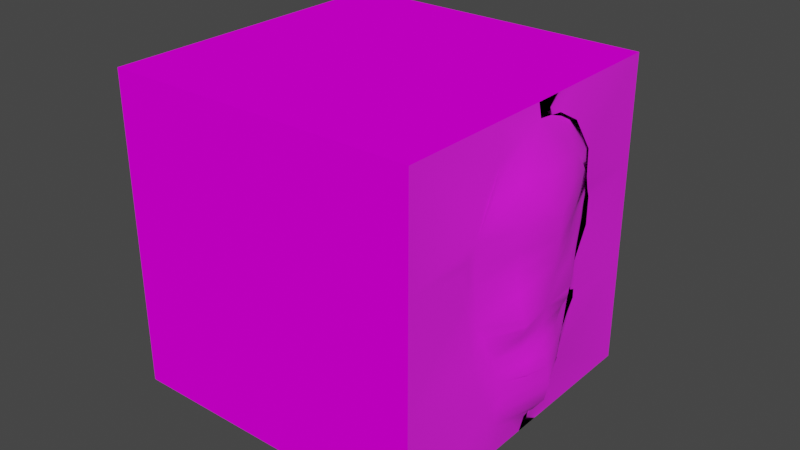 # Source: cubething.blend  (saved by Blender 4.1.24; exported with 4.5.12 LTS)
import bpy
from mathutils import Matrix  # noqa: F401  (used for matrix-valued properties, if any)

bpy.ops.wm.read_factory_settings(use_empty=True)
scene = bpy.context.scene
scene.name = 'Scene'

# ---- collections
col_collection = bpy.data.collections.new('Collection'); scene.collection.children.link(col_collection)

# ---- images (referenced by path relative to the original .blend; pixels are not part of the script)
import os
ASSET_DIR = os.environ.get("B2B_ASSET_DIR", "")  # directory of the original .blend (textures are referenced by path, not embedded)
HERE = os.path.dirname(os.path.abspath(__file__))  # packed textures are extracted next to this script under _unpacked/

def load_image(name, relpath, width, height, colorspace="sRGB"):
    """Load a texture the original file referenced (path relative to the .blend, or extracted next to this script)."""
    p = next((c for c in (os.path.join(HERE, relpath), os.path.join(ASSET_DIR, relpath)) if relpath and os.path.exists(c)), "")
    if p:
        img = bpy.data.images.load(p, check_existing=True)
        img.name = name
    else:  # same state as the original file: an image datablock whose file is absent (Cycles renders it pink)
        img = bpy.data.images.new(name, width, height)
        img.source = "FILE"
        img.filepath = "//" + (relpath or name)
    img.colorspace_settings.name = colorspace
    return img
img_mwall1_1_png = load_image('MWALL1_1.png', 'MWALL1_1.png', 1024, 1024, 'sRGB')
img_mwall4_2_png = load_image('MWALL4_2.png', 'MWALL4_2.png', 1024, 1024, 'sRGB')

# ---- materials (node trees are filled in below, after node groups)
mat_mwall1_1 = bpy.data.materials.new('MWALL1_1')
mat_mwall1_1.use_transparent_shadow = False
mat_mwall4_2 = bpy.data.materials.new('MWALL4_2')
mat_mwall4_2.use_transparent_shadow = False

# ---- material node trees
mat_mwall1_1.use_nodes = True; mat_mwall1_1.node_tree.nodes.clear()
_N = mat_mwall1_1.node_tree.nodes; _L = mat_mwall1_1.node_tree.links
n0 = _N.new('ShaderNodeBsdfPrincipled'); n0.name = 'Principled BSDF'; n0.location = (10, 300)
n0.inputs[2].default_value = 1.0
n0.inputs[3].default_value = 1.0
n1 = _N.new('ShaderNodeOutputMaterial'); n1.name = 'Material Output'; n1.location = (300, 300)
n2 = _N.new('ShaderNodeTexImage'); n2.name = 'Image Texture'; n2.location = (-280, 275)
n2.image = img_mwall1_1_png
_L.new(n0.outputs[0], n1.inputs[0])
_L.new(n2.outputs[0], n0.inputs[0])
n1.is_active_output = True
mat_mwall4_2.use_nodes = True; mat_mwall4_2.node_tree.nodes.clear()
_N = mat_mwall4_2.node_tree.nodes; _L = mat_mwall4_2.node_tree.links
n0 = _N.new('ShaderNodeBsdfPrincipled'); n0.name = 'Principled BSDF'; n0.location = (10, 300)
n0.inputs[2].default_value = 1.0
n1 = _N.new('ShaderNodeOutputMaterial'); n1.name = 'Material Output'; n1.location = (300, 300)
n2 = _N.new('ShaderNodeTexImage'); n2.name = 'Image Texture'; n2.location = (-280, 275)
n2.image = img_mwall4_2_png
_L.new(n0.outputs[0], n1.inputs[0])
_L.new(n2.outputs[0], n0.inputs[0])
n1.is_active_output = True

# ---- world
world_world = bpy.data.worlds.new('World'); scene.world = world_world
world_world.use_nodes = True; world_world.node_tree.nodes.clear()
_N = world_world.node_tree.nodes; _L = world_world.node_tree.links
n0 = _N.new('ShaderNodeOutputWorld'); n0.name = 'World Output'; n0.location = (300, 300)
n1 = _N.new('ShaderNodeBackground'); n1.name = 'Background'; n1.location = (10, 300)
n1.inputs[0].default_value = (0.05088, 0.05088, 0.05088, 1.0)
_L.new(n1.outputs[0], n0.inputs[0])
n0.is_active_output = True
world_world.color = (0.05088, 0.05088, 0.05088)
world_world.use_sun_shadow = False
world_world.sun_shadow_jitter_overblur = 0.0

# ---- meshes
me_cube_001 = bpy.data.meshes.new('Cube.001')
me_cube_001.from_pydata([(-1.0, 1.0, -1.0), (-1.0, 1.0, 1.0), (1.0, 1.0, -1.0), (1.0, 1.0, 1.0), (1.0, 0.3333, -1.0), (1.0, 1.0, 0.3333), (1.0, 1.0, -0.3333), (1.003, 0.3333, 1.0), (1.0, 2.384e-07, -1.0), (1.006, 0.4813, -0.3333), (1.029, 0.3333, 0.8108), (1.005, 0.5465, 0.3333), (1.018, 0.3333, -0.6582), (1.038, 0.3333, -0.4462), (1.055, 0.2858, -0.4871), (1.043, 0.2858, -0.6175), (1.008, 0.2695, -0.8075), (1.035, 0.1663, -0.8048), (1.019, 0.1066, -0.8754), (1.027, 5.189e-06, -0.883), (1.022, 0.4026, -0.3867), (1.022, 0.4922, 0.5963), (1.018, 0.5058, 0.4279), (1.001, 0.5736, 0.2732), (1.0, 0.5736, 0.09938), (1.0, 0.5438, 0.03964), (1.006, 0.465, -0.08254), (1.02, 0.4189, -0.1667), (1.014, 0.427, -0.2509), (1.004, 0.484, -0.278), (1.026, 0.1745, 0.9004), (1.021, 5.189e-06, 0.9178), (-1.0, -1.0, -1.0), (-1.0, -1.0, 1.0), (1.0, -1.0, -1.0), (1.0, -1.0, 1.0), (1.0, -0.3333, -1.0), (1.0, -1.0, 0.3333), (1.0, -1.0, -0.3333), (1.003, -0.3333, 1.0), (1.006, -0.4813, -0.3333), (1.029, -0.3333, 0.8108), (1.005, -0.5465, 0.3333), (1.018, -0.3333, -0.6582), (1.038, -0.3333, -0.4462), (1.055, -0.2858, -0.4871), (1.043, -0.2858, -0.6175), (1.008, -0.2695, -0.8075), (1.035, -0.1663, -0.8048), (1.019, -0.1066, -0.8754), (1.022, -0.4026, -0.3867), (1.022, -0.4922, 0.5963), (1.018, -0.5058, 0.4279), (1.001, -0.5736, 0.2732), (1.0, -0.5736, 0.09938), (1.0, -0.5438, 0.03964), (1.006, -0.465, -0.08254), (1.02, -0.4189, -0.1667), (1.014, -0.427, -0.2509), (1.004, -0.484, -0.278), (1.026, -0.1745, 0.9004), (1.005, 0.0, 1.0), (1.051, 0.2858, -0.5523), (1.013, 0.4419, -0.1246), (1.051, -0.2858, -0.5523), (1.013, -0.4419, -0.1246), (1.042, -0.4195, 0.6194), (1.004, -0.4854, 0.1727), (1.179, 5.189e-06, 0.4279), (1.165, 5.189e-06, 0.1727), (1.126, 5.189e-06, -0.1246), (1.133, -0.2062, -0.1246), (1.004, 0.4854, 0.1727), (1.038, -0.1667, 0.8643), (1.091, -0.2529, 0.6729), (1.038, 0.1667, 0.8643), (1.042, 0.4195, 0.6194), (1.091, 0.2529, 0.6729), (1.12, 5.186e-06, -0.3269), (1.135, -0.2021, -0.1449), (1.034, -0.3523, -0.3269), (1.156, 5.189e-06, -0.4871), (1.166, 5.189e-06, -0.5523), (1.046, -0.2261, -0.7111), (1.172, 5.189e-06, -0.6175), (1.152, 5.189e-06, -0.7111), (1.034, 0.3523, -0.3269), (1.084, 5.189e-06, -0.8048), (1.046, 0.2261, -0.7111), (1.01, -0.4956, 0.3003), (1.118, -0.2529, 0.4279), (1.095, 0.2529, 0.3003), (1.131, -0.2325, -0.08254), (1.005, 0.4752, 0.04507), (1.064, 0.3793, 0.5504), (1.005, -0.4752, 0.04507), (1.118, 0.2529, 0.4279), (1.106, -0.2325, 0.04507), (1.131, 0.2325, -0.08254), (1.01, 0.4956, 0.3003), (1.064, -0.3793, 0.5504), (1.151, 5.189e-06, 0.04507), (1.101, 0.2427, 0.04507), (1.086, 0.2427, 0.1727), (1.155, 0.1264, 0.5504), (1.12, 2.593e-06, 0.6729), (1.155, -0.1264, 0.5504), (1.175, 5.189e-06, 0.3003), (1.1, -0.2427, 0.3003), (1.086, -0.2427, 0.1727), (1.085, 0.2094, -0.2468), (1.134, -0.2094, -0.1667), (1.044, -0.3191, -0.407), (1.123, -0.1429, -0.4871), (1.023, 0.3856, -0.2468), (1.113, -0.1429, -0.407), (1.124, 0.2094, -0.1667), (1.023, -0.3856, -0.2468), (1.123, 0.1429, -0.4871), (1.044, 0.3191, -0.407), (1.1, 0.1762, -0.407), (1.086, 0.1762, -0.3269), (1.143, 5.187e-06, -0.407), (1.086, -0.1762, -0.3269), (1.108, 5.187e-06, -0.2468), (1.091, -0.1762, -0.2468), (1.135, 0.2005, -0.1246), (1.134, 0.2038, -0.1062)], [], [(8, 36, 34, 32, 0, 2, 4), (2, 6, 5, 3, 1, 0), (32, 33, 1, 0), (10, 7, 3), (9, 6, 12), (26, 25, 29), (4, 18, 16), (15, 62, 14, 13, 12), (30, 61, 7), (34, 38, 37, 35, 33, 32), (41, 39, 35), (40, 38, 43), (56, 55, 59), (36, 49, 47), (46, 64, 45, 44, 43), (48, 87, 85), (60, 61, 39), (42, 53, 55), (53, 54, 55), (55, 56, 42), (41, 51, 52, 66), (52, 42, 56, 95, 67, 89), (52, 89, 90), (56, 65, 71, 92), (22, 99, 72, 93, 26, 11), (60, 41, 73, 31), (41, 66, 73), (30, 31, 75, 10), (21, 10, 76, 22), (22, 76, 77, 94), (31, 74, 105, 77), (26, 93, 98), (24, 23, 25), (23, 11, 25), (26, 25, 11), (58, 59, 40), (57, 58, 44), (27, 116, 110), (27, 63, 126, 116), (9, 29, 28), (45, 112, 80, 117, 57, 44), (20, 9, 28), (28, 27, 13), (58, 40, 50), (50, 44, 58), (46, 43, 47), (45, 64, 81, 113), (46, 47, 48, 83), (48, 49, 19), (46, 83, 84), (14, 82, 62), (27, 110, 114), (13, 20, 28), (14, 13, 27, 114, 86, 119), (48, 19, 17, 87), (19, 18, 17), (17, 16, 15, 88), (16, 12, 15), (86, 120, 119), (86, 121, 120), (78, 115, 122), (62, 84, 15), (62, 82, 84), (82, 46, 84), (84, 85, 15), (84, 83, 85), (83, 48, 85), (81, 82, 14, 118), (81, 64, 82), (64, 46, 82), (70, 79, 111), (71, 79, 70), (63, 26, 127, 126), (78, 123, 115), (78, 124, 123), (70, 111, 125), (70, 101, 92), (70, 102, 101), (72, 99, 103), (77, 104, 94), (77, 105, 104), (74, 100, 106), (77, 75, 31), (77, 76, 75), (76, 10, 75), (73, 74, 31), (73, 66, 74), (66, 52, 100, 74), (70, 127, 98), (65, 57, 79, 71), (68, 107, 96), (68, 108, 107), (67, 95, 109), (85, 88, 15), (85, 87, 88), (87, 17, 88), (109, 97, 69), (109, 95, 97), (95, 56, 97), (107, 109, 69), (107, 108, 109), (108, 67, 109), (96, 91, 22), (96, 107, 91), (107, 69, 91), (106, 90, 68), (106, 100, 90), (100, 52, 90), (104, 106, 68), (104, 105, 106), (105, 74, 106), (94, 96, 22), (94, 104, 96), (104, 68, 96), (103, 91, 69), (103, 99, 91), (99, 22, 91), (101, 103, 69), (101, 102, 103), (102, 72, 103), (92, 97, 56), (92, 101, 97), (101, 69, 97), (98, 102, 70), (98, 93, 102), (93, 72, 102), (90, 108, 68), (90, 89, 108), (89, 67, 108), (125, 117, 80), (125, 111, 117), (111, 57, 117), (123, 125, 80), (123, 124, 125), (124, 70, 125), (115, 112, 45), (115, 123, 112), (123, 80, 112), (122, 113, 81), (122, 115, 113), (115, 45, 113), (120, 122, 81), (120, 121, 122), (121, 78, 122), (119, 118, 14), (119, 120, 118), (120, 81, 118), (114, 121, 86), (114, 110, 121), (110, 78, 121), (110, 124, 78), (110, 116, 124), (116, 70, 124), (111, 79, 57), (92, 71, 70), (98, 127, 26), (116, 126, 70), (126, 127, 70), (3, 5, 21), (5, 11, 22), (21, 5, 22), (21, 10, 3), (6, 2, 12), (2, 4, 12), (12, 13, 20), (20, 9, 12), (5, 6, 24), (6, 9, 29), (29, 28, 27), (6, 29, 25), (23, 11, 5), (24, 23, 5), (6, 25, 24), (29, 27, 63), (63, 26, 29), (4, 8, 18), (8, 19, 18), (18, 17, 16), (16, 12, 4), (7, 10, 30), (30, 31, 61), (35, 37, 51), (37, 42, 52), (51, 37, 52), (51, 41, 35), (38, 34, 43), (34, 36, 43), (43, 44, 50), (50, 40, 43), (37, 38, 54), (38, 40, 59), (59, 58, 57), (38, 59, 55), (53, 42, 37), (54, 53, 37), (38, 55, 54), (59, 57, 65), (65, 56, 59), (36, 8, 49), (8, 19, 49), (49, 48, 47), (47, 43, 36), (39, 41, 60), (60, 31, 61), (33, 35, 39, 61, 7, 3, 1)])
me_cube_001.polygons.foreach_set('use_smooth', [True] * 205)
me_cube_001.polygons.foreach_set('material_index', [0, 0, 0, 1, 1, 1, 1, 1, 1, 0, 1, 1, 1, 1, 1, 1, 1, 1, 1, 1, 1, 1, 1, 1, 1, 1, 1, 1, 1, 1, 1, 1, 1, 1, 1, 1, 1, 1, 1, 1, 1, 1, 1, 1, 1, 1, 1, 1, 1, 1, 1, 1, 1, 1, 1, 1, 1, 1, 1, 1, 1, 1, 1, 1, 1, 1, 1, 1, 1, 1, 1, 1, 1, 1, 1, 1, 1, 1, 1, 1, 1, 1, 1, 1, 1, 1, 1, 1, 1, 1, 1, 1, 1, 1, 1, 1, 1, 1, 1, 1, 1, 1, 1, 1, 1, 1, 1, 1, 1, 1, 1, 1, 1, 1, 1, 1, 1, 1, 1, 1, 1, 1, 1, 1, 1, 1, 1, 1, 1, 1, 1, 1, 1, 1, 1, 1, 1, 1, 1, 1, 1, 1, 1, 1, 1, 1, 1, 1, 1, 1, 1, 1, 1, 1, 1, 1, 1, 1, 1, 1, 1, 1, 1, 1, 1, 1, 1, 1, 1, 1, 1, 1, 1, 1, 1, 1, 1, 1, 1, 1, 1, 1, 1, 1, 1, 1, 1, 1, 1, 1, 1, 1, 1, 1, 1, 1, 1, 1, 1, 1, 1, 1, 1, 1, 0])
_k = set([(0, 1), (0, 2), (0, 32), (1, 3), (1, 33), (2, 4), (2, 6), (3, 5), (3, 7), (4, 8), (5, 6), (7, 61), (8, 36), (32, 33), (32, 34), (33, 35), (34, 36), (34, 38), (35, 37), (35, 39), (37, 38), (39, 61)])
me_cube_001.attributes.new('sharp_edge', 'BOOLEAN', 'EDGE').data.foreach_set('value', [ (min(e.vertices), max(e.vertices)) in _k for e in me_cube_001.edges])
_uv = me_cube_001.uv_layers.new(name='UVMap')
_uv.uv.foreach_set('vector', [0.5, 0.9999, 0.3334, 0.9999, 9.999e-05, 0.9999, 0.0001, 0.0001, 0.9999, 0.0001001, 0.9999, 0.9999, 0.6666, 0.9999, 0.0, 0.0, 0.3333, 0.0, 0.6667, 0.0, 1.0, 0.0, 1.0, 1.0, 0.0, 1.0, 0.0, 0.0, 1.0, 0.0, 1.0, 1.0, 0.0, 1.0, 0.6652, 0.9041, 0.6652, 0.9987, 0.9991, 0.9988, 0.7381, 0.3332, 0.9961, 0.3313, 0.664, 0.1727, 0.7308, 0.4567, 0.7704, 0.5177, 0.7396, 0.3606, 0.6629, 0.003376, 0.5507, 0.06601, 0.6319, 0.09892, 0.6399, 0.1932, 0.64, 0.2254, 0.6403, 0.2576, 0.6644, 0.2777, 0.664, 0.1727, 0.5856, 0.9489, 0.4984, 0.9991, 0.6652, 0.9987, 0.0, 0.0, 0.3333, 0.0, 0.6667, 0.0, 1.0, 0.0, 1.0, 1.0, 0.0, 1.0, 0.3317, 0.9044, 0.3317, 0.9988, -0.0007055, 0.9991, 0.2578, 0.3357, -0.0002529, 0.3355, 0.3315, 0.174, 0.2656, 0.4604, 0.2264, 0.521, 0.2564, 0.3633, 0.3318, 0.00381, 0.4448, 0.06619, 0.3634, 0.09952, 0.3558, 0.1944, 0.3559, 0.2267, 0.3558, 0.259, 0.3318, 0.2793, 0.3315, 0.174, 0.4154, 0.1017, 0.4979, 0.1027, 0.4979, 0.1503, 0.4111, 0.9491, 0.4984, 0.9991, 0.3317, 0.9988, 0.2247, 0.6666, 0.2113, 0.6367, 0.2264, 0.521, 0.2113, 0.6367, 0.2115, 0.5506, 0.2264, 0.521, 0.2264, 0.521, 0.2656, 0.4604, 0.2247, 0.6666, 0.3317, 0.9044, 0.2521, 0.7977, 0.2451, 0.7137, 0.2886, 0.809, 0.2451, 0.7137, 0.2247, 0.6666, 0.2656, 0.4604, 0.2604, 0.5236, 0.2552, 0.5869, 0.25, 0.6502, 0.2451, 0.7137, 0.25, 0.6502, 0.3733, 0.7129, 0.2656, 0.4604, 0.2772, 0.4395, 0.397, 0.441, 0.385, 0.4615, 0.7518, 0.7124, 0.7466, 0.6486, 0.7415, 0.585, 0.7362, 0.5215, 0.7308, 0.4567, 0.7721, 0.665, 0.4111, 0.9491, 0.3317, 0.9044, 0.4151, 0.9309, 0.4983, 0.9579, 0.3317, 0.9044, 0.2886, 0.809, 0.4151, 0.9309, 0.5856, 0.9489, 0.4983, 0.9579, 0.5816, 0.9307, 0.6652, 0.9041, 0.7449, 0.797, 0.6652, 0.9041, 0.7082, 0.8084, 0.7518, 0.7124, 0.7518, 0.7124, 0.7082, 0.8084, 0.6238, 0.834, 0.6876, 0.7736, 0.4983, 0.9579, 0.3728, 0.8344, 0.4982, 0.8327, 0.6238, 0.834, 0.7308, 0.4567, 0.7362, 0.5215, 0.6119, 0.4614, 0.7854, 0.5476, 0.7857, 0.6348, 0.7704, 0.5177, 0.7857, 0.6348, 0.7721, 0.665, 0.7704, 0.5177, 0.7308, 0.4567, 0.7704, 0.5177, 0.7721, 0.665, 0.2848, 0.3769, 0.2564, 0.3633, 0.2578, 0.3357, 0.2888, 0.4191, 0.2848, 0.3769, 0.3318, 0.2793, 0.7075, 0.4161, 0.6011, 0.4199, 0.6026, 0.3776, 0.7075, 0.4161, 0.7193, 0.4367, 0.5969, 0.4405, 0.6011, 0.4199, 0.7381, 0.3332, 0.7396, 0.3606, 0.7114, 0.3742, 0.3558, 0.259, 0.3389, 0.2987, 0.3224, 0.3385, 0.3057, 0.3784, 0.2888, 0.4191, 0.3318, 0.2793, 0.6989, 0.307, 0.7381, 0.3332, 0.7114, 0.3742, 0.7114, 0.3742, 0.7075, 0.4161, 0.6644, 0.2777, 0.2848, 0.3769, 0.2578, 0.3357, 0.2971, 0.3091, 0.2971, 0.3091, 0.3318, 0.2793, 0.2848, 0.3769, 0.3558, 0.1944, 0.3315, 0.174, 0.3634, 0.09952, 0.3558, 0.259, 0.3559, 0.2267, 0.4978, 0.2577, 0.4284, 0.2587, 0.3558, 0.1944, 0.3634, 0.09952, 0.4154, 0.1017, 0.3861, 0.1482, 0.4154, 0.1017, 0.4448, 0.06619, 0.4978, 0.06232, 0.3558, 0.1944, 0.3861, 0.1482, 0.4979, 0.1955, 0.6403, 0.2576, 0.4979, 0.2265, 0.64, 0.2254, 0.7075, 0.4161, 0.6026, 0.3776, 0.6909, 0.3767, 0.6644, 0.2777, 0.6989, 0.307, 0.7114, 0.3742, 0.6403, 0.2576, 0.6644, 0.2777, 0.7075, 0.4161, 0.6909, 0.3767, 0.6741, 0.337, 0.6574, 0.2973, 0.4154, 0.1017, 0.4978, 0.06232, 0.5801, 0.1014, 0.4979, 0.1027, 0.4978, 0.06232, 0.5507, 0.06601, 0.5801, 0.1014, 0.5801, 0.1014, 0.6319, 0.09892, 0.6399, 0.1932, 0.6095, 0.1475, 0.6319, 0.09892, 0.664, 0.1727, 0.6399, 0.1932, 0.6741, 0.337, 0.5855, 0.2977, 0.6574, 0.2973, 0.6741, 0.337, 0.5862, 0.3376, 0.5855, 0.2977, 0.4982, 0.3377, 0.4276, 0.2981, 0.498, 0.2973, 0.64, 0.2254, 0.4979, 0.1955, 0.6399, 0.1932, 0.64, 0.2254, 0.4979, 0.2265, 0.4979, 0.1955, 0.4979, 0.2265, 0.3558, 0.1944, 0.4979, 0.1955, 0.4979, 0.1955, 0.4979, 0.1503, 0.6399, 0.1932, 0.4979, 0.1955, 0.3861, 0.1482, 0.4979, 0.1503, 0.3861, 0.1482, 0.4154, 0.1017, 0.4979, 0.1503, 0.4978, 0.2577, 0.4979, 0.2265, 0.6403, 0.2576, 0.5677, 0.2579, 0.4978, 0.2577, 0.3559, 0.2267, 0.4979, 0.2265, 0.3559, 0.2267, 0.3558, 0.1944, 0.4979, 0.2265, 0.4981, 0.4386, 0.3989, 0.4312, 0.3955, 0.4208, 0.397, 0.441, 0.3989, 0.4312, 0.4981, 0.4386, 0.7193, 0.4367, 0.7308, 0.4567, 0.5985, 0.4494, 0.5969, 0.4405, 0.4982, 0.3377, 0.4103, 0.338, 0.4276, 0.2981, 0.4982, 0.3377, 0.4983, 0.3776, 0.4103, 0.338, 0.4981, 0.4386, 0.3955, 0.4208, 0.4108, 0.3775, 0.4981, 0.4386, 0.4976, 0.5241, 0.385, 0.4615, 0.4981, 0.4386, 0.6172, 0.5234, 0.4976, 0.5241, 0.7415, 0.585, 0.7466, 0.6486, 0.619, 0.5862, 0.6238, 0.834, 0.5596, 0.7717, 0.6876, 0.7736, 0.6238, 0.834, 0.4982, 0.8327, 0.5596, 0.7717, 0.3728, 0.8344, 0.3091, 0.7743, 0.4366, 0.772, 0.6238, 0.834, 0.5816, 0.9307, 0.4983, 0.9579, 0.6238, 0.834, 0.7082, 0.8084, 0.5816, 0.9307, 0.7082, 0.8084, 0.6652, 0.9041, 0.5816, 0.9307, 0.4151, 0.9309, 0.3728, 0.8344, 0.4983, 0.9579, 0.4151, 0.9309, 0.2886, 0.809, 0.3728, 0.8344, 0.2886, 0.809, 0.2451, 0.7137, 0.3091, 0.7743, 0.3728, 0.8344, 0.4981, 0.4386, 0.5985, 0.4494, 0.6119, 0.4614, 0.2772, 0.4395, 0.2888, 0.4191, 0.3989, 0.4312, 0.397, 0.441, 0.4979, 0.7117, 0.4978, 0.6499, 0.6228, 0.7121, 0.4979, 0.7117, 0.3774, 0.65, 0.4978, 0.6499, 0.2552, 0.5869, 0.2604, 0.5236, 0.3761, 0.587, 0.4979, 0.1503, 0.6095, 0.1475, 0.6399, 0.1932, 0.4979, 0.1503, 0.4979, 0.1027, 0.6095, 0.1475, 0.4979, 0.1027, 0.5801, 0.1014, 0.6095, 0.1475, 0.3761, 0.587, 0.3827, 0.5241, 0.4976, 0.5873, 0.3761, 0.587, 0.2604, 0.5236, 0.3827, 0.5241, 0.2604, 0.5236, 0.2656, 0.4604, 0.3827, 0.5241, 0.4978, 0.6499, 0.3761, 0.587, 0.4976, 0.5873, 0.4978, 0.6499, 0.3774, 0.65, 0.3761, 0.587, 0.3774, 0.65, 0.2552, 0.5869, 0.3761, 0.587, 0.6228, 0.7121, 0.6235, 0.6492, 0.7518, 0.7124, 0.6228, 0.7121, 0.4978, 0.6499, 0.6235, 0.6492, 0.4978, 0.6499, 0.4976, 0.5873, 0.6235, 0.6492, 0.4366, 0.772, 0.3733, 0.7129, 0.4979, 0.7117, 0.4366, 0.772, 0.3091, 0.7743, 0.3733, 0.7129, 0.3091, 0.7743, 0.2451, 0.7137, 0.3733, 0.7129, 0.5596, 0.7717, 0.4366, 0.772, 0.4979, 0.7117, 0.5596, 0.7717, 0.4982, 0.8327, 0.4366, 0.772, 0.4982, 0.8327, 0.3728, 0.8344, 0.4366, 0.772, 0.6876, 0.7736, 0.6228, 0.7121, 0.7518, 0.7124, 0.6876, 0.7736, 0.5596, 0.7717, 0.6228, 0.7121, 0.5596, 0.7717, 0.4979, 0.7117, 0.6228, 0.7121, 0.619, 0.5862, 0.6235, 0.6492, 0.4976, 0.5873, 0.619, 0.5862, 0.7466, 0.6486, 0.6235, 0.6492, 0.7466, 0.6486, 0.7518, 0.7124, 0.6235, 0.6492, 0.4976, 0.5241, 0.619, 0.5862, 0.4976, 0.5873, 0.4976, 0.5241, 0.6172, 0.5234, 0.619, 0.5862, 0.6172, 0.5234, 0.7415, 0.585, 0.619, 0.5862, 0.385, 0.4615, 0.3827, 0.5241, 0.2656, 0.4604, 0.385, 0.4615, 0.4976, 0.5241, 0.3827, 0.5241, 0.4976, 0.5241, 0.4976, 0.5873, 0.3827, 0.5241, 0.6119, 0.4614, 0.6172, 0.5234, 0.4981, 0.4386, 0.6119, 0.4614, 0.7362, 0.5215, 0.6172, 0.5234, 0.7362, 0.5215, 0.7415, 0.585, 0.6172, 0.5234, 0.3733, 0.7129, 0.3774, 0.65, 0.4979, 0.7117, 0.3733, 0.7129, 0.25, 0.6502, 0.3774, 0.65, 0.25, 0.6502, 0.2552, 0.5869, 0.3774, 0.65, 0.4108, 0.3775, 0.3057, 0.3784, 0.3224, 0.3385, 0.4108, 0.3775, 0.3955, 0.4208, 0.3057, 0.3784, 0.3955, 0.4208, 0.2888, 0.4191, 0.3057, 0.3784, 0.4103, 0.338, 0.4108, 0.3775, 0.3224, 0.3385, 0.4103, 0.338, 0.4983, 0.3776, 0.4108, 0.3775, 0.4983, 0.3776, 0.4981, 0.4386, 0.4108, 0.3775, 0.4276, 0.2981, 0.3389, 0.2987, 0.3558, 0.259, 0.4276, 0.2981, 0.4103, 0.338, 0.3389, 0.2987, 0.4103, 0.338, 0.3224, 0.3385, 0.3389, 0.2987, 0.498, 0.2973, 0.4284, 0.2587, 0.4978, 0.2577, 0.498, 0.2973, 0.4276, 0.2981, 0.4284, 0.2587, 0.4276, 0.2981, 0.3558, 0.259, 0.4284, 0.2587, 0.5855, 0.2977, 0.498, 0.2973, 0.4978, 0.2577, 0.5855, 0.2977, 0.5862, 0.3376, 0.498, 0.2973, 0.5862, 0.3376, 0.4982, 0.3377, 0.498, 0.2973, 0.6574, 0.2973, 0.5677, 0.2579, 0.6403, 0.2576, 0.6574, 0.2973, 0.5855, 0.2977, 0.5677, 0.2579, 0.5855, 0.2977, 0.4978, 0.2577, 0.5677, 0.2579, 0.6909, 0.3767, 0.5862, 0.3376, 0.6741, 0.337, 0.6909, 0.3767, 0.6026, 0.3776, 0.5862, 0.3376, 0.6026, 0.3776, 0.4982, 0.3377, 0.5862, 0.3376, 0.6026, 0.3776, 0.4983, 0.3776, 0.4982, 0.3377, 0.6026, 0.3776, 0.6011, 0.4199, 0.4983, 0.3776, 0.6011, 0.4199, 0.4981, 0.4386, 0.4983, 0.3776, 0.3955, 0.4208, 0.3989, 0.4312, 0.2888, 0.4191, 0.385, 0.4615, 0.397, 0.441, 0.4981, 0.4386, 0.6119, 0.4614, 0.5985, 0.4494, 0.7308, 0.4567, 0.6011, 0.4199, 0.5969, 0.4405, 0.4981, 0.4386, 0.5969, 0.4405, 0.5985, 0.4494, 0.4981, 0.4386, 0.9991, 0.9988, 0.9991, 0.6643, 0.7449, 0.797, 0.9991, 0.6643, 0.7721, 0.665, 0.7518, 0.7124, 0.7449, 0.797, 0.9991, 0.6643, 0.7518, 0.7124, 0.7449, 0.797, 0.6652, 0.9041, 0.9991, 0.9988, 0.9961, 0.3313, 0.9934, 0.0009053, 0.664, 0.1727, 0.9934, 0.0009053, 0.6629, 0.003376, 0.664, 0.1727, 0.664, 0.1727, 0.6644, 0.2777, 0.6989, 0.307, 0.6989, 0.307, 0.7381, 0.3332, 0.664, 0.1727, 0.9991, 0.6643, 0.9961, 0.3313, 0.7854, 0.5476, 0.9961, 0.3313, 0.7381, 0.3332, 0.7396, 0.3606, 0.7396, 0.3606, 0.7114, 0.3742, 0.7075, 0.4161, 0.9961, 0.3313, 0.7396, 0.3606, 0.7704, 0.5177, 0.7857, 0.6348, 0.7721, 0.665, 0.9991, 0.6643, 0.7854, 0.5476, 0.7857, 0.6348, 0.9991, 0.6643, 0.9961, 0.3313, 0.7704, 0.5177, 0.7854, 0.5476, 0.7396, 0.3606, 0.7075, 0.4161, 0.7193, 0.4367, 0.7193, 0.4367, 0.7308, 0.4567, 0.7396, 0.3606, 0.6629, 0.003376, 0.4977, 0.003787, 0.5507, 0.06601, 0.4977, 0.003787, 0.4978, 0.06232, 0.5507, 0.06601, 0.5507, 0.06601, 0.5801, 0.1014, 0.6319, 0.09892, 0.6319, 0.09892, 0.664, 0.1727, 0.6629, 0.003376, 0.6652, 0.9987, 0.6652, 0.9041, 0.5856, 0.9489, 0.5856, 0.9489, 0.4983, 0.9579, 0.4984, 0.9991, -0.0007055, 0.9991, -0.0006511, 0.6667, 0.2521, 0.7977, -0.0006511, 0.6667, 0.2247, 0.6666, 0.2451, 0.7137, 0.2521, 0.7977, -0.0006511, 0.6667, 0.2451, 0.7137, 0.2521, 0.7977, 0.3317, 0.9044, -0.0007055, 0.9991, -0.0002529, 0.3355, -9.775e-05, 0.003555, 0.3315, 0.174, -9.775e-05, 0.003555, 0.3318, 0.00381, 0.3315, 0.174, 0.3315, 0.174, 0.3318, 0.2793, 0.2971, 0.3091, 0.2971, 0.3091, 0.2578, 0.3357, 0.3315, 0.174, -0.0006511, 0.6667, -0.0002529, 0.3355, 0.2115, 0.5506, -0.0002529, 0.3355, 0.2578, 0.3357, 0.2564, 0.3633, 0.2564, 0.3633, 0.2848, 0.3769, 0.2888, 0.4191, -0.0002529, 0.3355, 0.2564, 0.3633, 0.2264, 0.521, 0.2113, 0.6367, 0.2247, 0.6666, -0.0006511, 0.6667, 0.2115, 0.5506, 0.2113, 0.6367, -0.0006511, 0.6667, -0.0002529, 0.3355, 0.2264, 0.521, 0.2115, 0.5506, 0.2564, 0.3633, 0.2888, 0.4191, 0.2772, 0.4395, 0.2772, 0.4395, 0.2656, 0.4604, 0.2564, 0.3633, 0.3318, 0.00381, 0.4977, 0.003787, 0.4448, 0.06619, 0.4977, 0.003787, 0.4978, 0.06232, 0.4448, 0.06619, 0.4448, 0.06619, 0.4154, 0.1017, 0.3634, 0.09952, 0.3634, 0.09952, 0.3315, 0.174, 0.3318, 0.00381, 0.3317, 0.9988, 0.3317, 0.9044, 0.4111, 0.9491, 0.4111, 0.9491, 0.4983, 0.9579, 0.4984, 0.9991, 9.989e-05, 0.9999, 9.988e-05, 0.002762, 0.3325, 0.00142, 0.4987, 9.977e-05, 0.6649, 0.00142, 0.9972, 0.002762, 0.9972, 0.9999])
me_cube_001.materials.append(mat_mwall1_1)
me_cube_001.materials.append(mat_mwall4_2)
me_cube_001.update()
arm_armature = bpy.data.armatures.new('Armature')  # bones are not reproduced

# ---- objects
ob_cube_001 = bpy.data.objects.new('Cube.001', me_cube_001)
ob_armature = bpy.data.objects.new('Armature', arm_armature)

# ---- transforms, parenting, visibility, modifiers, constraints
ob_cube_001.parent = ob_armature
ob_cube_001.matrix_parent_inverse = Matrix(((1.0, -0.0, -0.0, -0.2513), (-0.0, 1.0, 0.0, 7.451e-09), (-0.0, -0.0, 1.0, -3.0), (-0.0, 0.0, -0.0, 1.0)))
ob_cube_001.location = (0.0, 0.0, 2.0)
_vg = ob_cube_001.vertex_groups.new(name='Bone')
_vg.add([0, 1, 2, 3, 4, 5, 6, 7, 8, 9, 10, 11, 12, 13, 14, 15, 16, 17, 18, 19, 20, 21, 22, 23, 24, 25, 26, 27, 28, 29, 30, 31, 32, 33, 34, 35, 36, 37, 38, 39, 40, 41, 42, 43, 44, 45, 46, 47, 48, 49, 50, 51, 52, 53, 54, 55, 56, 57, 58, 59, 60, 61, 62, 63, 64, 65, 66, 67, 68, 69, 70, 71, 72, 73, 74, 75, 76, 77, 78, 79, 80, 81, 82, 83, 84, 85, 86, 87, 88, 89, 90, 91, 92, 93, 94, 95, 96, 97, 98, 99, 100, 101, 102, 103, 104, 105, 106, 107, 108, 109, 110, 111, 112, 113, 114, 115, 116, 117, 118, 119, 120, 121, 122, 123, 124, 125, 126, 127], 1.0, 'REPLACE')
_m = ob_cube_001.modifiers.new('Armature', 'ARMATURE')
_m.object = ob_armature
ob_armature.location = (0.2513, -7.451e-09, 3.0)

# ---- collection membership
col_collection.objects.link(ob_cube_001)
col_collection.objects.link(ob_armature)

# ---- scene / render settings (as saved in the file)
scene.frame_start = 16; scene.frame_end = 55; scene.frame_set(36)
scene.render.engine = 'BLENDER_EEVEE_NEXT'
scene.render.fps = 35
scene.cycles.use_denoising = False
scene.cycles.sampling_pattern = 'TABULATED_SOBOL'
scene.eevee.ray_tracing_options.trace_max_roughness = 0.0
scene.view_settings.view_transform = 'Filmic'
bpy.context.view_layer.update()

# ---- added for rendering (the .blend has no active camera and no usable light): camera, sun
cam_auto = bpy.data.cameras.new('AutoCamera')
cam_auto.lens = 50.0
cam_auto.sensor_width = 36.0
cam_auto.clip_end = 1000.0
ob_auto_camera = bpy.data.objects.new('AutoCamera', cam_auto)
scene.collection.objects.link(ob_auto_camera)
ob_auto_camera.location = (3.75412, -4.36369, 4.94182)
ob_auto_camera.rotation_euler = (1.09748, -7.21219e-08, 0.694738)
scene.camera = ob_auto_camera
light_auto_sun = bpy.data.lights.new('AutoSun', 'SUN')
light_auto_sun.energy = 3.0
light_auto_sun.angle = 0.0523599
ob_auto_sun = bpy.data.objects.new('AutoSun', light_auto_sun)
scene.collection.objects.link(ob_auto_sun)
ob_auto_sun.rotation_euler = (0.872665, 0.174533, 0.523599)
bpy.context.view_layer.update()
